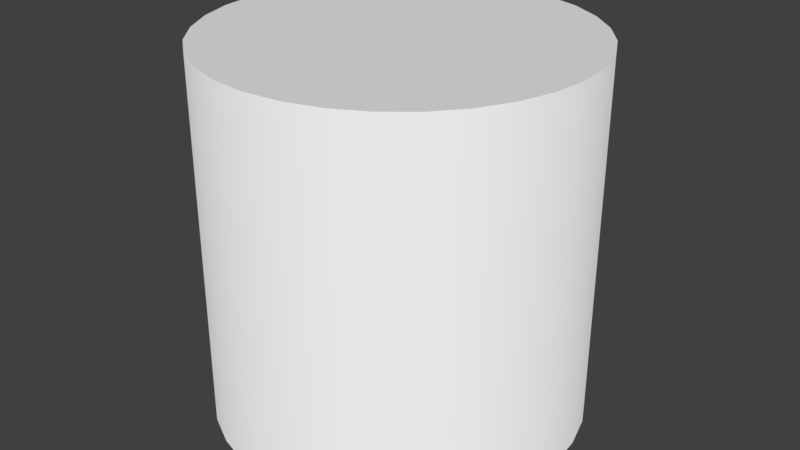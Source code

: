 # Source: Cylinder.blend  (saved by Blender 2.79.0; exported with 4.5.12 LTS)
import bpy
from mathutils import Matrix  # noqa: F401  (used for matrix-valued properties, if any)

bpy.ops.wm.read_factory_settings(use_empty=True)
scene = bpy.context.scene
scene.name = 'Scene'

# ---- collections
col_collection_1 = bpy.data.collections.new('Collection 1'); scene.collection.children.link(col_collection_1)

# ---- world
world_world = bpy.data.worlds.new('World'); scene.world = world_world
world_world.color = (0.05088, 0.05088, 0.05088)
world_world.use_sun_shadow = False
world_world.sun_shadow_jitter_overblur = 0.0
world_world.cycles.sampling_method = 'MANUAL'

# ---- meshes
me_cylinder = bpy.data.meshes.new('Cylinder')
me_cylinder.from_pydata([(0.0, 0.5, -1.788e-07), (0.0, 0.5, 1.0), (0.09755, 0.4904, -1.788e-07), (0.09755, 0.4904, 1.0), (0.1913, 0.4619, -1.788e-07), (0.1913, 0.4619, 1.0), (0.2778, 0.4157, -1.788e-07), (0.2778, 0.4157, 1.0), (0.3536, 0.3536, -1.788e-07), (0.3536, 0.3536, 1.0), (0.4157, 0.2778, -1.788e-07), (0.4157, 0.2778, 1.0), (0.4619, 0.1913, -1.788e-07), (0.4619, 0.1913, 1.0), (0.4904, 0.09755, -1.788e-07), (0.4904, 0.09755, 1.0), (0.5, 3.775e-08, -1.788e-07), (0.5, 3.775e-08, 1.0), (0.4904, -0.09755, -1.788e-07), (0.4904, -0.09755, 1.0), (0.4619, -0.1913, -1.788e-07), (0.4619, -0.1913, 1.0), (0.4157, -0.2778, -1.788e-07), (0.4157, -0.2778, 1.0), (0.3536, -0.3536, -1.788e-07), (0.3536, -0.3536, 1.0), (0.2778, -0.4157, -1.788e-07), (0.2778, -0.4157, 1.0), (0.1913, -0.4619, -1.788e-07), (0.1913, -0.4619, 1.0), (0.09755, -0.4904, -1.788e-07), (0.09755, -0.4904, 1.0), (-1.629e-07, -0.5, -1.788e-07), (-1.629e-07, -0.5, 1.0), (-0.09755, -0.4904, -1.788e-07), (-0.09755, -0.4904, 1.0), (-0.1913, -0.4619, -1.788e-07), (-0.1913, -0.4619, 1.0), (-0.2778, -0.4157, -1.788e-07), (-0.2778, -0.4157, 1.0), (-0.3536, -0.3536, -1.788e-07), (-0.3536, -0.3536, 1.0), (-0.4157, -0.2778, -1.788e-07), (-0.4157, -0.2778, 1.0), (-0.4619, -0.1913, -1.788e-07), (-0.4619, -0.1913, 1.0), (-0.4904, -0.09754, -1.788e-07), (-0.4904, -0.09754, 1.0), (-0.5, 4.828e-07, -1.788e-07), (-0.5, 4.828e-07, 1.0), (-0.4904, 0.09755, -1.788e-07), (-0.4904, 0.09755, 1.0), (-0.4619, 0.1913, -1.788e-07), (-0.4619, 0.1913, 1.0), (-0.4157, 0.2778, -1.788e-07), (-0.4157, 0.2778, 1.0), (-0.3536, 0.3536, -1.788e-07), (-0.3536, 0.3536, 1.0), (-0.2778, 0.4157, -1.788e-07), (-0.2778, 0.4157, 1.0), (-0.1913, 0.4619, -1.788e-07), (-0.1913, 0.4619, 1.0), (-0.09754, 0.4904, -1.788e-07), (-0.09754, 0.4904, 1.0), (0.0, 0.5, 1.0), (0.09755, 0.4904, 1.0), (0.1913, 0.4619, 1.0), (0.2778, 0.4157, 1.0), (0.3536, 0.3536, 1.0), (0.4157, 0.2778, 1.0), (0.4619, 0.1913, 1.0), (0.4904, 0.09755, 1.0), (0.5, 3.775e-08, 1.0), (0.4904, -0.09755, 1.0), (0.4619, -0.1913, 1.0), (0.4157, -0.2778, 1.0), (0.3536, -0.3536, 1.0), (0.2778, -0.4157, 1.0), (0.1913, -0.4619, 1.0), (0.09755, -0.4904, 1.0), (-1.629e-07, -0.5, 1.0), (-0.09755, -0.4904, 1.0), (-0.1913, -0.4619, 1.0), (-0.2778, -0.4157, 1.0), (-0.3536, -0.3536, 1.0), (-0.4157, -0.2778, 1.0), (-0.4619, -0.1913, 1.0), (-0.4904, -0.09754, 1.0), (-0.5, 4.828e-07, 1.0), (-0.4904, 0.09755, 1.0), (-0.4619, 0.1913, 1.0), (-0.4157, 0.2778, 1.0), (-0.3536, 0.3536, 1.0), (-0.2778, 0.4157, 1.0), (-0.1913, 0.4619, 1.0), (-0.09754, 0.4904, 1.0), (0.0, 0.5, -1.788e-07), (0.09755, 0.4904, -1.788e-07), (0.1913, 0.4619, -1.788e-07), (0.2778, 0.4157, -1.788e-07), (0.3536, 0.3536, -1.788e-07), (0.4157, 0.2778, -1.788e-07), (0.4619, 0.1913, -1.788e-07), (0.4904, 0.09755, -1.788e-07), (0.5, 3.775e-08, -1.788e-07), (0.4904, -0.09755, -1.788e-07), (0.4619, -0.1913, -1.788e-07), (0.4157, -0.2778, -1.788e-07), (0.3536, -0.3536, -1.788e-07), (0.2778, -0.4157, -1.788e-07), (0.1913, -0.4619, -1.788e-07), (0.09755, -0.4904, -1.788e-07), (-1.629e-07, -0.5, -1.788e-07), (-0.09755, -0.4904, -1.788e-07), (-0.1913, -0.4619, -1.788e-07), (-0.2778, -0.4157, -1.788e-07), (-0.3536, -0.3536, -1.788e-07), (-0.4157, -0.2778, -1.788e-07), (-0.4619, -0.1913, -1.788e-07), (-0.4904, -0.09754, -1.788e-07), (-0.5, 4.828e-07, -1.788e-07), (-0.4904, 0.09755, -1.788e-07), (-0.4619, 0.1913, -1.788e-07), (-0.4157, 0.2778, -1.788e-07), (-0.3536, 0.3536, -1.788e-07), (-0.2778, 0.4157, -1.788e-07), (-0.1913, 0.4619, -1.788e-07), (-0.09754, 0.4904, -1.788e-07)], [], [(1, 2, 0), (3, 4, 2), (5, 6, 4), (7, 8, 6), (9, 10, 8), (11, 12, 10), (13, 14, 12), (15, 16, 14), (17, 18, 16), (19, 20, 18), (21, 22, 20), (23, 24, 22), (25, 26, 24), (27, 28, 26), (29, 30, 28), (31, 32, 30), (33, 34, 32), (35, 36, 34), (37, 38, 36), (39, 40, 38), (41, 42, 40), (43, 44, 42), (45, 46, 44), (47, 48, 46), (49, 50, 48), (51, 52, 50), (53, 54, 52), (55, 56, 54), (57, 58, 56), (59, 60, 58), (49, 87, 88), (61, 62, 60), (63, 0, 62), (2, 98, 97), (90, 82, 74), (5, 65, 66), (23, 74, 75), (41, 83, 84), (59, 92, 93), (15, 70, 71), (33, 79, 80), (51, 88, 89), (7, 66, 67), (25, 75, 76), (43, 84, 85), (61, 93, 94), (17, 71, 72), (35, 80, 81), (53, 89, 90), (9, 67, 68), (27, 76, 77), (45, 85, 86), (63, 94, 95), (19, 72, 73), (37, 81, 82), (55, 90, 91), (11, 68, 69), (29, 77, 78), (47, 86, 87), (3, 64, 65), (1, 95, 64), (21, 73, 74), (39, 82, 83), (57, 91, 92), (13, 69, 70), (31, 78, 79), (103, 111, 119), (20, 107, 106), (38, 116, 115), (56, 125, 124), (12, 103, 102), (30, 112, 111), (48, 121, 120), (4, 99, 98), (22, 108, 107), (40, 117, 116), (58, 126, 125), (14, 104, 103), (32, 113, 112), (50, 122, 121), (6, 100, 99), (24, 109, 108), (42, 118, 117), (60, 127, 126), (16, 105, 104), (34, 114, 113), (52, 123, 122), (8, 101, 100), (26, 110, 109), (0, 97, 96), (44, 119, 118), (62, 96, 127), (18, 106, 105), (36, 115, 114), (54, 124, 123), (10, 102, 101), (28, 111, 110), (46, 120, 119), (1, 3, 2), (3, 5, 4), (5, 7, 6), (7, 9, 8), (9, 11, 10), (11, 13, 12), (13, 15, 14), (15, 17, 16), (17, 19, 18), (19, 21, 20), (21, 23, 22), (23, 25, 24), (25, 27, 26), (27, 29, 28), (29, 31, 30), (31, 33, 32), (33, 35, 34), (35, 37, 36), (37, 39, 38), (39, 41, 40), (41, 43, 42), (43, 45, 44), (45, 47, 46), (47, 49, 48), (49, 51, 50), (51, 53, 52), (53, 55, 54), (55, 57, 56), (57, 59, 58), (59, 61, 60), (49, 47, 87), (61, 63, 62), (63, 1, 0), (2, 4, 98), (66, 65, 64), (64, 95, 66), (95, 94, 66), (94, 93, 92), (92, 91, 90), (90, 89, 88), (88, 87, 90), (87, 86, 90), (86, 85, 82), (85, 84, 82), (84, 83, 82), (82, 81, 80), (80, 79, 78), (78, 77, 76), (76, 75, 74), (74, 73, 72), (72, 71, 74), (71, 70, 74), (70, 69, 68), (68, 67, 66), (94, 92, 66), (92, 90, 66), (82, 80, 74), (80, 78, 74), (78, 76, 74), (70, 68, 74), (68, 66, 74), (90, 86, 82), (66, 90, 74), (5, 3, 65), (23, 21, 74), (41, 39, 83), (59, 57, 92), (15, 13, 70), (33, 31, 79), (51, 49, 88), (7, 5, 66), (25, 23, 75), (43, 41, 84), (61, 59, 93), (17, 15, 71), (35, 33, 80), (53, 51, 89), (9, 7, 67), (27, 25, 76), (45, 43, 85), (63, 61, 94), (19, 17, 72), (37, 35, 81), (55, 53, 90), (11, 9, 68), (29, 27, 77), (47, 45, 86), (3, 1, 64), (1, 63, 95), (21, 19, 73), (39, 37, 82), (57, 55, 91), (13, 11, 69), (31, 29, 78), (127, 96, 97), (97, 98, 99), (99, 100, 101), (101, 102, 99), (102, 103, 99), (103, 104, 105), (105, 106, 103), (106, 107, 103), (107, 108, 111), (108, 109, 111), (109, 110, 111), (111, 112, 113), (113, 114, 115), (115, 116, 117), (117, 118, 119), (119, 120, 121), (121, 122, 123), (123, 124, 127), (124, 125, 127), (125, 126, 127), (127, 97, 99), (111, 113, 119), (113, 115, 119), (115, 117, 119), (119, 121, 127), (121, 123, 127), (127, 99, 103), (103, 107, 111), (127, 103, 119), (20, 22, 107), (38, 40, 116), (56, 58, 125), (12, 14, 103), (30, 32, 112), (48, 50, 121), (4, 6, 99), (22, 24, 108), (40, 42, 117), (58, 60, 126), (14, 16, 104), (32, 34, 113), (50, 52, 122), (6, 8, 100), (24, 26, 109), (42, 44, 118), (60, 62, 127), (16, 18, 105), (34, 36, 114), (52, 54, 123), (8, 10, 101), (26, 28, 110), (0, 2, 97), (44, 46, 119), (62, 0, 96), (18, 20, 106), (36, 38, 115), (54, 56, 124), (10, 12, 102), (28, 30, 111), (46, 48, 120)])
me_cylinder.polygons.foreach_set('use_smooth', [True] * 252)
me_cylinder.use_remesh_preserve_volume = False
me_cylinder.use_remesh_preserve_attributes = False
me_cylinder.use_mirror_vertex_groups = False
me_cylinder.update()

# ---- objects
ob_cylinder = bpy.data.objects.new('Cylinder', me_cylinder)

# ---- transforms, parenting, visibility, modifiers, constraints
ob_cylinder.location = (0.0, 0.0, 0.0)
ob_cylinder.lineart.crease_threshold = 0.0

# ---- collection membership
col_collection_1.objects.link(ob_cylinder)

# ---- scene / render settings (as saved in the file)
scene.frame_start = 1; scene.frame_end = 250; scene.frame_set(1)
scene.render.engine = 'BLENDER_EEVEE_NEXT'
scene.render.resolution_percentage = 50
scene.render.dither_intensity = 0.0
scene.cycles.use_denoising = False
scene.cycles.samples = 128
scene.cycles.sampling_pattern = 'TABULATED_SOBOL'
scene.cycles.use_adaptive_sampling = False
scene.cycles.use_light_tree = False
scene.cycles.blur_glossy = 0.0
scene.cycles.sample_clamp_indirect = 0.0
scene.view_settings.view_transform = 'Standard'
bpy.context.view_layer.update()

# ---- added for rendering (the .blend has no active camera and no usable light): camera, sun
cam_auto = bpy.data.cameras.new('AutoCamera')
cam_auto.lens = 50.0
cam_auto.sensor_width = 36.0
cam_auto.clip_end = 1000.0
ob_auto_camera = bpy.data.objects.new('AutoCamera', cam_auto)
scene.collection.objects.link(ob_auto_camera)
ob_auto_camera.location = (1.60254, -1.92304, 1.78203)
ob_auto_camera.rotation_euler = (1.09748, -7.21219e-08, 0.694738)
scene.camera = ob_auto_camera
light_auto_sun = bpy.data.lights.new('AutoSun', 'SUN')
light_auto_sun.energy = 3.0
light_auto_sun.angle = 0.0523599
ob_auto_sun = bpy.data.objects.new('AutoSun', light_auto_sun)
scene.collection.objects.link(ob_auto_sun)
ob_auto_sun.rotation_euler = (0.872665, 0.174533, 0.523599)
bpy.context.view_layer.update()
